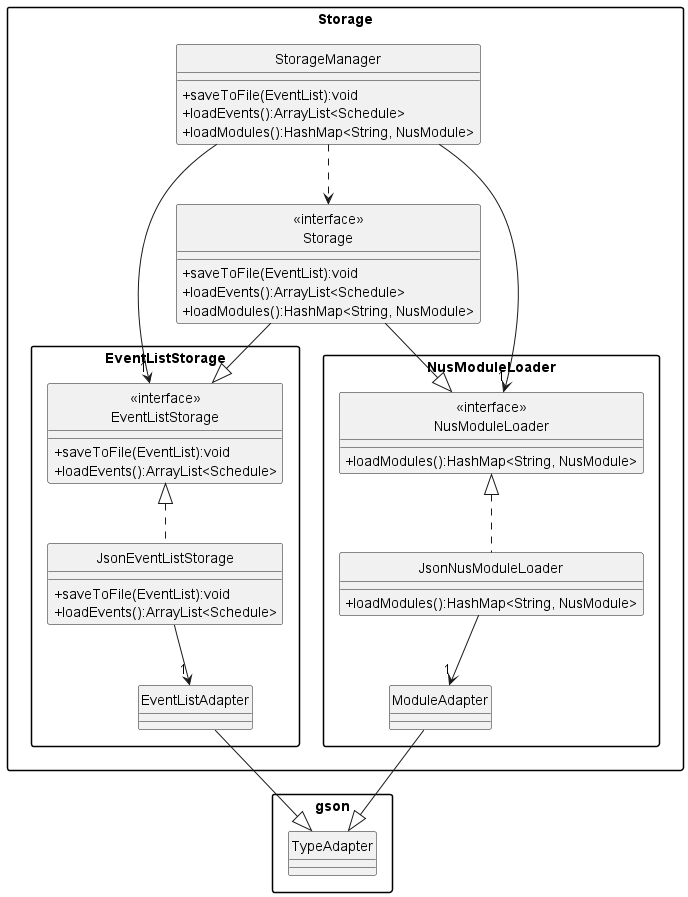

The diagram above was rendered by PlantUML. Its source (embedded in the PNG):
@startuml
hide circle
skinparam packageStyle Rectangle
skinparam classAttributeIconSize 0

package Storage{
    class "<<interface>>\nStorage"{
        +saveToFile(EventList):void
        +loadEvents():ArrayList<Schedule>
        +loadModules():HashMap<String, NusModule>
    }
    package "EventListStorage"{
        class "<<interface>>\nEventListStorage"{
            +saveToFile(EventList):void
            +loadEvents():ArrayList<Schedule>
        }
        class JsonEventListStorage {
                +saveToFile(EventList):void
                +loadEvents():ArrayList<Schedule>
        }
        class EventListAdapter{
        }
    }

    package NusModuleLoader{
        class "<<interface>>\nNusModuleLoader"{
            +loadModules():HashMap<String, NusModule>
        }

        class JsonNusModuleLoader{
            +loadModules():HashMap<String, NusModule>
        }

        class ModuleAdapter{
        }
    }

    class StorageManager{
    +saveToFile(EventList):void
    +loadEvents():ArrayList<Schedule>
    +loadModules():HashMap<String, NusModule>
    }






    "<<interface>>\nStorage" --|> "<<interface>>\nNusModuleLoader"
    "<<interface>>\nStorage" --|>"<<interface>>\nEventListStorage"

    StorageManager --> "1""<<interface>>\nNusModuleLoader"
    StorageManager --> "1""<<interface>>\nEventListStorage"
    StorageManager .down.> "<<interface>>\nStorage"

    JsonEventListStorage .up.|> "<<interface>>\nEventListStorage"
    JsonEventListStorage -down-> "1" EventListAdapter

    JsonNusModuleLoader .up.|> "<<interface>>\nNusModuleLoader"
    JsonNusModuleLoader -down-> "1" ModuleAdapter

}
package gson{
    class TypeAdapter{
    }
}


    EventListAdapter --|> TypeAdapter
    ModuleAdapter --|> TypeAdapter

@enduml